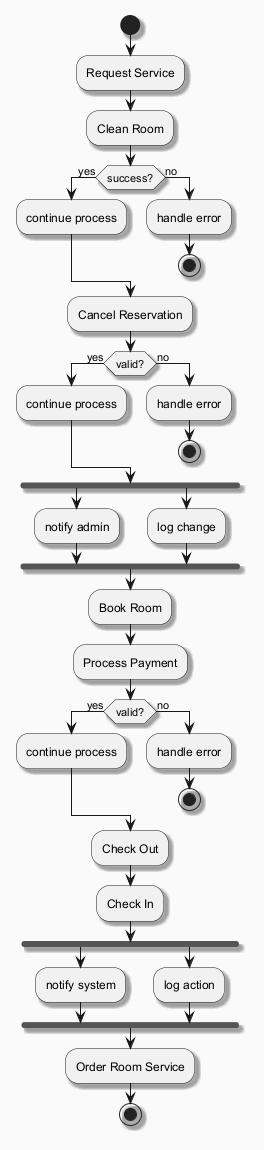

The diagram above was rendered by PlantUML. Its source (embedded in the PNG):
@startuml
skinparam backgroundColor #FAFAFA
skinparam classBackgroundColor #FFF3E0
skinparam classBorderColor #E65100
skinparam shadowing true
start
:Request Service;
:Clean Room;
if (success?) then (yes)
:continue process;
else (no)
:handle error;
stop
endif
:Cancel Reservation;
if (valid?) then (yes)
:continue process;
else (no)
:handle error;
stop
endif
fork
:notify admin;
fork again
:log change;
end fork
:Book Room;
:Process Payment;
if (valid?) then (yes)
:continue process;
else (no)
:handle error;
stop
endif
:Check Out;
:Check In;
fork
:notify system;
fork again
:log action;
end fork
:Order Room Service;
stop
@enduml